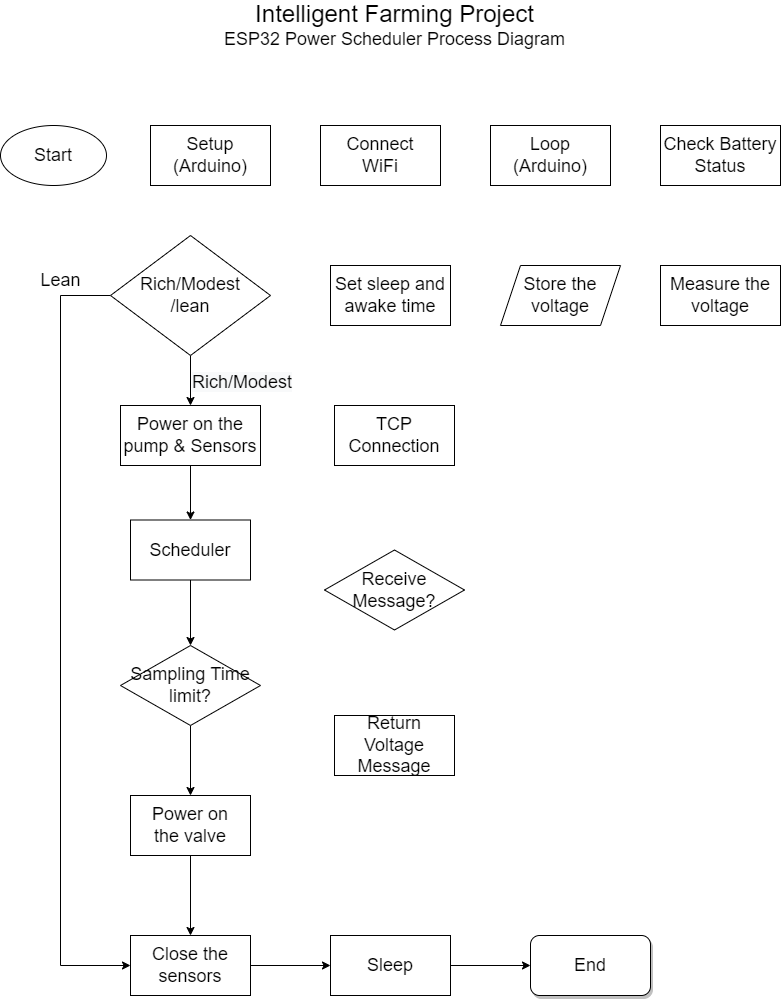

The diagram above was exported from draw.io. Its source (the exported page's mxGraphModel, read from the mxfile embedded in the PNG):
<mxGraphModel dx="1422" dy="762" grid="1" gridSize="10" guides="1" tooltips="1" connect="1" arrows="1" fold="1" page="1" pageScale="1" pageWidth="827" pageHeight="1169" math="0" shadow="0">
  <root>
    <mxCell id="0" />
    <mxCell id="1" parent="0" />
    <mxCell id="E3HDgNjMH3AksnmKp8Nr-1" value="&lt;font style=&quot;font-size: 18px&quot;&gt;Start&lt;/font&gt;" style="ellipse;whiteSpace=wrap;html=1;" vertex="1" parent="1">
      <mxGeometry x="20" y="160" width="106" height="60" as="geometry" />
    </mxCell>
    <mxCell id="E3HDgNjMH3AksnmKp8Nr-2" value="&lt;font style=&quot;font-size: 24px&quot;&gt;Intelligent Farming Project&lt;br&gt;&lt;/font&gt;&lt;font style=&quot;font-size: 18px&quot;&gt;ESP32 Power Scheduler Process Diagram&lt;/font&gt;" style="text;html=1;align=center;verticalAlign=middle;resizable=0;points=[];autosize=1;strokeColor=none;fillColor=none;" vertex="1" parent="1">
      <mxGeometry x="234" y="40" width="360" height="40" as="geometry" />
    </mxCell>
    <mxCell id="E3HDgNjMH3AksnmKp8Nr-3" value="Setup&lt;br&gt;(Arduino)" style="rounded=0;whiteSpace=wrap;html=1;fontSize=18;" vertex="1" parent="1">
      <mxGeometry x="170" y="160" width="120" height="60" as="geometry" />
    </mxCell>
    <mxCell id="E3HDgNjMH3AksnmKp8Nr-4" value="Connect&lt;br&gt;WiFi" style="rounded=0;whiteSpace=wrap;html=1;fontSize=18;" vertex="1" parent="1">
      <mxGeometry x="340" y="160" width="120" height="60" as="geometry" />
    </mxCell>
    <mxCell id="E3HDgNjMH3AksnmKp8Nr-5" value="Loop&lt;br&gt;(Arduino)" style="rounded=0;whiteSpace=wrap;html=1;fontSize=18;" vertex="1" parent="1">
      <mxGeometry x="510" y="160" width="120" height="60" as="geometry" />
    </mxCell>
    <mxCell id="E3HDgNjMH3AksnmKp8Nr-6" value="Check Battery Status" style="rounded=0;whiteSpace=wrap;html=1;fontSize=18;" vertex="1" parent="1">
      <mxGeometry x="680" y="160" width="120" height="60" as="geometry" />
    </mxCell>
    <mxCell id="E3HDgNjMH3AksnmKp8Nr-17" style="edgeStyle=orthogonalEdgeStyle;rounded=0;orthogonalLoop=1;jettySize=auto;html=1;exitX=0;exitY=0.5;exitDx=0;exitDy=0;fontSize=18;entryX=0;entryY=0.5;entryDx=0;entryDy=0;" edge="1" parent="1" source="E3HDgNjMH3AksnmKp8Nr-7" target="E3HDgNjMH3AksnmKp8Nr-13">
      <mxGeometry relative="1" as="geometry">
        <mxPoint x="23" y="900" as="targetPoint" />
        <Array as="points">
          <mxPoint x="80" y="330" />
          <mxPoint x="80" y="1000" />
        </Array>
      </mxGeometry>
    </mxCell>
    <mxCell id="E3HDgNjMH3AksnmKp8Nr-19" style="edgeStyle=orthogonalEdgeStyle;rounded=0;orthogonalLoop=1;jettySize=auto;html=1;exitX=0.5;exitY=1;exitDx=0;exitDy=0;fontSize=18;" edge="1" parent="1" source="E3HDgNjMH3AksnmKp8Nr-7" target="E3HDgNjMH3AksnmKp8Nr-10">
      <mxGeometry relative="1" as="geometry" />
    </mxCell>
    <mxCell id="E3HDgNjMH3AksnmKp8Nr-7" value="Rich/Modest&lt;br&gt;/lean" style="rhombus;whiteSpace=wrap;html=1;fontSize=18;" vertex="1" parent="1">
      <mxGeometry x="130" y="270" width="160" height="120" as="geometry" />
    </mxCell>
    <mxCell id="E3HDgNjMH3AksnmKp8Nr-9" value="Set sleep and awake time" style="rounded=0;whiteSpace=wrap;html=1;fontSize=18;" vertex="1" parent="1">
      <mxGeometry x="350" y="300" width="120" height="60" as="geometry" />
    </mxCell>
    <mxCell id="E3HDgNjMH3AksnmKp8Nr-20" style="edgeStyle=orthogonalEdgeStyle;rounded=0;orthogonalLoop=1;jettySize=auto;html=1;exitX=0.5;exitY=1;exitDx=0;exitDy=0;entryX=0.5;entryY=0;entryDx=0;entryDy=0;fontSize=18;" edge="1" parent="1" source="E3HDgNjMH3AksnmKp8Nr-10" target="E3HDgNjMH3AksnmKp8Nr-12">
      <mxGeometry relative="1" as="geometry" />
    </mxCell>
    <mxCell id="E3HDgNjMH3AksnmKp8Nr-10" value="Power on the pump &amp;amp; Sensors" style="rounded=0;whiteSpace=wrap;html=1;fontSize=18;" vertex="1" parent="1">
      <mxGeometry x="140" y="440" width="140" height="60" as="geometry" />
    </mxCell>
    <mxCell id="E3HDgNjMH3AksnmKp8Nr-40" style="edgeStyle=orthogonalEdgeStyle;rounded=0;orthogonalLoop=1;jettySize=auto;html=1;exitX=0.5;exitY=1;exitDx=0;exitDy=0;entryX=0.5;entryY=0;entryDx=0;entryDy=0;fontSize=18;" edge="1" parent="1" source="E3HDgNjMH3AksnmKp8Nr-11" target="E3HDgNjMH3AksnmKp8Nr-36">
      <mxGeometry relative="1" as="geometry" />
    </mxCell>
    <mxCell id="E3HDgNjMH3AksnmKp8Nr-11" value="Sampling Time limit?" style="rhombus;whiteSpace=wrap;html=1;fontSize=18;" vertex="1" parent="1">
      <mxGeometry x="140" y="680" width="140" height="80" as="geometry" />
    </mxCell>
    <mxCell id="E3HDgNjMH3AksnmKp8Nr-39" style="edgeStyle=orthogonalEdgeStyle;rounded=0;orthogonalLoop=1;jettySize=auto;html=1;exitX=0.5;exitY=1;exitDx=0;exitDy=0;entryX=0.5;entryY=0;entryDx=0;entryDy=0;fontSize=18;" edge="1" parent="1" source="E3HDgNjMH3AksnmKp8Nr-12" target="E3HDgNjMH3AksnmKp8Nr-11">
      <mxGeometry relative="1" as="geometry" />
    </mxCell>
    <mxCell id="E3HDgNjMH3AksnmKp8Nr-12" value="Scheduler" style="rounded=0;whiteSpace=wrap;html=1;fontSize=18;" vertex="1" parent="1">
      <mxGeometry x="150" y="554.5" width="120" height="60" as="geometry" />
    </mxCell>
    <mxCell id="E3HDgNjMH3AksnmKp8Nr-44" style="edgeStyle=orthogonalEdgeStyle;rounded=0;orthogonalLoop=1;jettySize=auto;html=1;exitX=1;exitY=0.5;exitDx=0;exitDy=0;entryX=0;entryY=0.5;entryDx=0;entryDy=0;fontSize=18;" edge="1" parent="1" source="E3HDgNjMH3AksnmKp8Nr-13" target="E3HDgNjMH3AksnmKp8Nr-43">
      <mxGeometry relative="1" as="geometry" />
    </mxCell>
    <mxCell id="E3HDgNjMH3AksnmKp8Nr-13" value="Close the sensors" style="rounded=0;whiteSpace=wrap;html=1;fontSize=18;" vertex="1" parent="1">
      <mxGeometry x="150" y="970" width="120" height="60" as="geometry" />
    </mxCell>
    <mxCell id="E3HDgNjMH3AksnmKp8Nr-15" value="&lt;span style=&quot;color: rgb(0, 0, 0); font-family: helvetica; font-size: 18px; font-style: normal; font-weight: 400; letter-spacing: normal; text-align: center; text-indent: 0px; text-transform: none; word-spacing: 0px; background-color: rgb(248, 249, 250); display: inline; float: none;&quot;&gt;Rich/Modest&lt;/span&gt;" style="text;whiteSpace=wrap;html=1;fontSize=18;" vertex="1" parent="1">
      <mxGeometry x="210" y="400" width="130" height="40" as="geometry" />
    </mxCell>
    <mxCell id="E3HDgNjMH3AksnmKp8Nr-16" value="Lean" style="text;html=1;align=center;verticalAlign=middle;resizable=0;points=[];autosize=1;strokeColor=none;fillColor=none;fontSize=18;" vertex="1" parent="1">
      <mxGeometry x="50" y="300" width="60" height="30" as="geometry" />
    </mxCell>
    <mxCell id="E3HDgNjMH3AksnmKp8Nr-25" value="Measure the voltage" style="rounded=0;whiteSpace=wrap;html=1;fontSize=18;" vertex="1" parent="1">
      <mxGeometry x="680" y="300" width="120" height="60" as="geometry" />
    </mxCell>
    <mxCell id="E3HDgNjMH3AksnmKp8Nr-26" value="Store the voltage" style="shape=parallelogram;perimeter=parallelogramPerimeter;whiteSpace=wrap;html=1;fixedSize=1;fontSize=18;" vertex="1" parent="1">
      <mxGeometry x="520" y="300" width="120" height="60" as="geometry" />
    </mxCell>
    <mxCell id="E3HDgNjMH3AksnmKp8Nr-27" value="TCP Connection" style="rounded=0;whiteSpace=wrap;html=1;fontSize=18;" vertex="1" parent="1">
      <mxGeometry x="354" y="440" width="120" height="60" as="geometry" />
    </mxCell>
    <mxCell id="E3HDgNjMH3AksnmKp8Nr-35" value="Receive Message?" style="rhombus;whiteSpace=wrap;html=1;fontSize=18;" vertex="1" parent="1">
      <mxGeometry x="344" y="584.5" width="140" height="80" as="geometry" />
    </mxCell>
    <mxCell id="E3HDgNjMH3AksnmKp8Nr-41" style="edgeStyle=orthogonalEdgeStyle;rounded=0;orthogonalLoop=1;jettySize=auto;html=1;exitX=0.5;exitY=1;exitDx=0;exitDy=0;entryX=0.5;entryY=0;entryDx=0;entryDy=0;fontSize=18;" edge="1" parent="1" source="E3HDgNjMH3AksnmKp8Nr-36" target="E3HDgNjMH3AksnmKp8Nr-13">
      <mxGeometry relative="1" as="geometry" />
    </mxCell>
    <mxCell id="E3HDgNjMH3AksnmKp8Nr-36" value="Power on the&amp;nbsp;valve" style="rounded=0;whiteSpace=wrap;html=1;fontSize=18;" vertex="1" parent="1">
      <mxGeometry x="150" y="830" width="120" height="60" as="geometry" />
    </mxCell>
    <mxCell id="E3HDgNjMH3AksnmKp8Nr-42" value="Return Voltage Message" style="rounded=0;whiteSpace=wrap;html=1;fontSize=18;" vertex="1" parent="1">
      <mxGeometry x="354" y="750" width="120" height="60" as="geometry" />
    </mxCell>
    <mxCell id="E3HDgNjMH3AksnmKp8Nr-46" style="edgeStyle=orthogonalEdgeStyle;rounded=0;orthogonalLoop=1;jettySize=auto;html=1;exitX=1;exitY=0.5;exitDx=0;exitDy=0;entryX=0;entryY=0.5;entryDx=0;entryDy=0;fontSize=18;" edge="1" parent="1" source="E3HDgNjMH3AksnmKp8Nr-43" target="E3HDgNjMH3AksnmKp8Nr-45">
      <mxGeometry relative="1" as="geometry" />
    </mxCell>
    <mxCell id="E3HDgNjMH3AksnmKp8Nr-43" value="Sleep" style="rounded=0;whiteSpace=wrap;html=1;fontSize=18;" vertex="1" parent="1">
      <mxGeometry x="350" y="970" width="120" height="60" as="geometry" />
    </mxCell>
    <mxCell id="E3HDgNjMH3AksnmKp8Nr-45" value="End" style="rounded=1;whiteSpace=wrap;html=1;shadow=1;fontSize=18;" vertex="1" parent="1">
      <mxGeometry x="550" y="970" width="120" height="60" as="geometry" />
    </mxCell>
  </root>
</mxGraphModel>